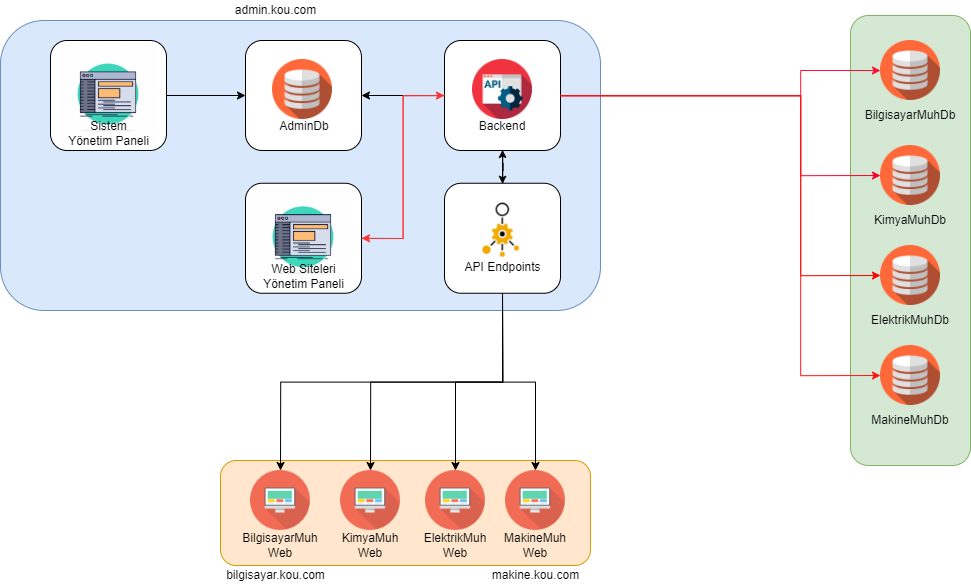

The diagram above was exported from draw.io. Its source (the exported page's mxGraphModel, read from the mxfile embedded in the PNG):
<mxGraphModel dx="4087" dy="2092" grid="1" gridSize="10" guides="1" tooltips="1" connect="1" arrows="1" fold="1" page="1" pageScale="1" pageWidth="827" pageHeight="1169" math="0" shadow="0">
  <root>
    <mxCell id="0" />
    <mxCell id="1" parent="0" />
    <mxCell id="o_UhGexf-ZYp3ZNmQ1wy-7" value="" style="rounded=1;whiteSpace=wrap;html=1;fillColor=#d5e8d4;strokeColor=#82b366;" parent="1" vertex="1">
      <mxGeometry x="730" y="25" width="120" height="450" as="geometry" />
    </mxCell>
    <mxCell id="o_UhGexf-ZYp3ZNmQ1wy-27" value="" style="rounded=1;whiteSpace=wrap;html=1;rotation=0;fillColor=#ffe6cc;strokeColor=#d79b00;" parent="1" vertex="1">
      <mxGeometry x="100" y="470" width="370" height="105" as="geometry" />
    </mxCell>
    <mxCell id="o_UhGexf-ZYp3ZNmQ1wy-44" value="" style="rounded=1;whiteSpace=wrap;html=1;fillColor=#dae8fc;strokeColor=#6c8ebf;" parent="1" vertex="1">
      <mxGeometry x="-120" y="30" width="600" height="290" as="geometry" />
    </mxCell>
    <mxCell id="o_UhGexf-ZYp3ZNmQ1wy-88" value="" style="group" parent="1" vertex="1" connectable="0">
      <mxGeometry x="324" y="192.75" width="116" height="110" as="geometry" />
    </mxCell>
    <mxCell id="o_UhGexf-ZYp3ZNmQ1wy-74" value="" style="rounded=1;whiteSpace=wrap;html=1;" parent="o_UhGexf-ZYp3ZNmQ1wy-88" vertex="1">
      <mxGeometry width="116" height="110" as="geometry" />
    </mxCell>
    <mxCell id="o_UhGexf-ZYp3ZNmQ1wy-78" value="" style="shape=image;verticalLabelPosition=bottom;labelBackgroundColor=default;verticalAlign=top;aspect=fixed;imageAspect=0;image=data:image/png,(base64 omitted: 3168 chars);rotation=90;" parent="o_UhGexf-ZYp3ZNmQ1wy-88" vertex="1">
      <mxGeometry x="19.5" y="10.75" width="72.5" height="72.5" as="geometry" />
    </mxCell>
    <mxCell id="o_UhGexf-ZYp3ZNmQ1wy-79" value="API Endpoints" style="text;html=1;strokeColor=none;fillColor=none;align=center;verticalAlign=middle;whiteSpace=wrap;rounded=0;" parent="o_UhGexf-ZYp3ZNmQ1wy-88" vertex="1">
      <mxGeometry x="10.5" y="69.25" width="95" height="30" as="geometry" />
    </mxCell>
    <mxCell id="o_UhGexf-ZYp3ZNmQ1wy-89" value="" style="group" parent="1" vertex="1" connectable="0">
      <mxGeometry x="125" y="192.75" width="116" height="110" as="geometry" />
    </mxCell>
    <mxCell id="o_UhGexf-ZYp3ZNmQ1wy-83" value="" style="rounded=1;whiteSpace=wrap;html=1;" parent="o_UhGexf-ZYp3ZNmQ1wy-89" vertex="1">
      <mxGeometry width="116" height="110" as="geometry" />
    </mxCell>
    <mxCell id="o_UhGexf-ZYp3ZNmQ1wy-84" value="" style="shape=image;verticalLabelPosition=bottom;labelBackgroundColor=default;verticalAlign=top;aspect=fixed;imageAspect=0;image=https://png.pngtree.com/png-vector/20190626/ourlarge/pngtree-adminconsolepanelrootsoftware-flat-color-icon-vector-png-image_1494043.jpg;" parent="o_UhGexf-ZYp3ZNmQ1wy-89" vertex="1">
      <mxGeometry x="8" y="4" width="100" height="100" as="geometry" />
    </mxCell>
    <mxCell id="o_UhGexf-ZYp3ZNmQ1wy-85" value="Web Siteleri Yönetim Paneli" style="text;html=1;strokeColor=none;fillColor=none;align=center;verticalAlign=middle;whiteSpace=wrap;rounded=0;" parent="o_UhGexf-ZYp3ZNmQ1wy-89" vertex="1">
      <mxGeometry x="15.5" y="78" width="85" height="30" as="geometry" />
    </mxCell>
    <mxCell id="o_UhGexf-ZYp3ZNmQ1wy-90" value="" style="group" parent="1" vertex="1" connectable="0">
      <mxGeometry x="324" y="50" width="116" height="110" as="geometry" />
    </mxCell>
    <mxCell id="o_UhGexf-ZYp3ZNmQ1wy-45" value="" style="rounded=1;whiteSpace=wrap;html=1;" parent="o_UhGexf-ZYp3ZNmQ1wy-90" vertex="1">
      <mxGeometry width="116" height="110" as="geometry" />
    </mxCell>
    <mxCell id="o_UhGexf-ZYp3ZNmQ1wy-46" value="Backend" style="text;html=1;strokeColor=none;fillColor=none;align=center;verticalAlign=middle;whiteSpace=wrap;rounded=0;strokeWidth=1;" parent="o_UhGexf-ZYp3ZNmQ1wy-90" vertex="1">
      <mxGeometry x="28" y="71" width="60" height="30" as="geometry" />
    </mxCell>
    <mxCell id="o_UhGexf-ZYp3ZNmQ1wy-47" value="" style="shape=image;verticalLabelPosition=bottom;labelBackgroundColor=default;verticalAlign=top;aspect=fixed;imageAspect=0;image=https://cdn-icons-png.flaticon.com/512/603/603197.png;" parent="o_UhGexf-ZYp3ZNmQ1wy-90" vertex="1">
      <mxGeometry x="28" y="19" width="60" height="60" as="geometry" />
    </mxCell>
    <mxCell id="o_UhGexf-ZYp3ZNmQ1wy-93" value="" style="group" parent="1" vertex="1" connectable="0">
      <mxGeometry x="125" y="50" width="116" height="110" as="geometry" />
    </mxCell>
    <mxCell id="o_UhGexf-ZYp3ZNmQ1wy-82" value="" style="rounded=1;whiteSpace=wrap;html=1;" parent="o_UhGexf-ZYp3ZNmQ1wy-93" vertex="1">
      <mxGeometry width="116" height="110" as="geometry" />
    </mxCell>
    <mxCell id="o_UhGexf-ZYp3ZNmQ1wy-86" value="" style="shape=image;verticalLabelPosition=bottom;labelBackgroundColor=default;verticalAlign=top;aspect=fixed;imageAspect=0;image=https://cdn-icons-png.flaticon.com/512/603/603156.png;" parent="o_UhGexf-ZYp3ZNmQ1wy-93" vertex="1">
      <mxGeometry x="27" y="19" width="60" height="60" as="geometry" />
    </mxCell>
    <mxCell id="o_UhGexf-ZYp3ZNmQ1wy-87" value="AdminDb" style="text;html=1;strokeColor=none;fillColor=none;align=center;verticalAlign=middle;whiteSpace=wrap;rounded=0;" parent="o_UhGexf-ZYp3ZNmQ1wy-93" vertex="1">
      <mxGeometry x="29" y="71" width="60" height="30" as="geometry" />
    </mxCell>
    <mxCell id="o_UhGexf-ZYp3ZNmQ1wy-94" value="" style="group" parent="1" vertex="1" connectable="0">
      <mxGeometry x="740" y="50" width="100" height="90" as="geometry" />
    </mxCell>
    <mxCell id="o_UhGexf-ZYp3ZNmQ1wy-8" value="" style="shape=image;verticalLabelPosition=bottom;labelBackgroundColor=default;verticalAlign=top;aspect=fixed;imageAspect=0;image=https://cdn-icons-png.flaticon.com/512/603/603156.png;" parent="o_UhGexf-ZYp3ZNmQ1wy-94" vertex="1">
      <mxGeometry x="20" width="60" height="60" as="geometry" />
    </mxCell>
    <mxCell id="o_UhGexf-ZYp3ZNmQ1wy-9" value="BilgisayarMuhDb" style="text;html=1;strokeColor=none;fillColor=none;align=center;verticalAlign=middle;whiteSpace=wrap;rounded=0;" parent="o_UhGexf-ZYp3ZNmQ1wy-94" vertex="1">
      <mxGeometry y="60" width="100" height="30" as="geometry" />
    </mxCell>
    <mxCell id="o_UhGexf-ZYp3ZNmQ1wy-95" value="" style="group" parent="1" vertex="1" connectable="0">
      <mxGeometry x="740" y="155" width="100" height="90" as="geometry" />
    </mxCell>
    <mxCell id="o_UhGexf-ZYp3ZNmQ1wy-10" value="KimyaMuhDb" style="text;html=1;strokeColor=none;fillColor=none;align=center;verticalAlign=middle;whiteSpace=wrap;rounded=0;" parent="o_UhGexf-ZYp3ZNmQ1wy-95" vertex="1">
      <mxGeometry y="60" width="100" height="30" as="geometry" />
    </mxCell>
    <mxCell id="o_UhGexf-ZYp3ZNmQ1wy-11" value="" style="shape=image;verticalLabelPosition=bottom;labelBackgroundColor=default;verticalAlign=top;aspect=fixed;imageAspect=0;image=https://cdn-icons-png.flaticon.com/512/603/603156.png;" parent="o_UhGexf-ZYp3ZNmQ1wy-95" vertex="1">
      <mxGeometry x="20" width="60" height="60" as="geometry" />
    </mxCell>
    <mxCell id="o_UhGexf-ZYp3ZNmQ1wy-96" value="" style="group" parent="1" vertex="1" connectable="0">
      <mxGeometry x="740" y="255" width="100" height="90" as="geometry" />
    </mxCell>
    <mxCell id="o_UhGexf-ZYp3ZNmQ1wy-12" value="ElektrikMuhDb" style="text;html=1;strokeColor=none;fillColor=none;align=center;verticalAlign=middle;whiteSpace=wrap;rounded=0;" parent="o_UhGexf-ZYp3ZNmQ1wy-96" vertex="1">
      <mxGeometry y="60" width="100" height="30" as="geometry" />
    </mxCell>
    <mxCell id="o_UhGexf-ZYp3ZNmQ1wy-13" value="" style="shape=image;verticalLabelPosition=bottom;labelBackgroundColor=default;verticalAlign=top;aspect=fixed;imageAspect=0;image=https://cdn-icons-png.flaticon.com/512/603/603156.png;" parent="o_UhGexf-ZYp3ZNmQ1wy-96" vertex="1">
      <mxGeometry x="20" width="60" height="60" as="geometry" />
    </mxCell>
    <mxCell id="o_UhGexf-ZYp3ZNmQ1wy-97" value="" style="group" parent="1" vertex="1" connectable="0">
      <mxGeometry x="740" y="355" width="100" height="90" as="geometry" />
    </mxCell>
    <mxCell id="o_UhGexf-ZYp3ZNmQ1wy-14" value="MakineMuhDb" style="text;html=1;strokeColor=none;fillColor=none;align=center;verticalAlign=middle;whiteSpace=wrap;rounded=0;" parent="o_UhGexf-ZYp3ZNmQ1wy-97" vertex="1">
      <mxGeometry y="60" width="100" height="30" as="geometry" />
    </mxCell>
    <mxCell id="o_UhGexf-ZYp3ZNmQ1wy-15" value="" style="shape=image;verticalLabelPosition=bottom;labelBackgroundColor=default;verticalAlign=top;aspect=fixed;imageAspect=0;image=https://cdn-icons-png.flaticon.com/512/603/603156.png;" parent="o_UhGexf-ZYp3ZNmQ1wy-97" vertex="1">
      <mxGeometry x="20" width="60" height="60" as="geometry" />
    </mxCell>
    <mxCell id="o_UhGexf-ZYp3ZNmQ1wy-98" value="" style="group" parent="1" vertex="1" connectable="0">
      <mxGeometry x="380" y="480" width="70" height="90" as="geometry" />
    </mxCell>
    <mxCell id="o_UhGexf-ZYp3ZNmQ1wy-42" value="" style="shape=image;verticalLabelPosition=bottom;labelBackgroundColor=default;verticalAlign=top;aspect=fixed;imageAspect=0;image=https://img2.pngio.com/website-flat-icon-png-9-png-image-website-icon-flat-png-300_300.png;" parent="o_UhGexf-ZYp3ZNmQ1wy-98" vertex="1">
      <mxGeometry x="5" width="60" height="60" as="geometry" />
    </mxCell>
    <mxCell id="o_UhGexf-ZYp3ZNmQ1wy-43" value="MakineMuh Web" style="text;html=1;strokeColor=none;fillColor=none;align=center;verticalAlign=middle;whiteSpace=wrap;rounded=0;" parent="o_UhGexf-ZYp3ZNmQ1wy-98" vertex="1">
      <mxGeometry y="60" width="70" height="30" as="geometry" />
    </mxCell>
    <mxCell id="o_UhGexf-ZYp3ZNmQ1wy-99" value="" style="group" parent="1" vertex="1" connectable="0">
      <mxGeometry x="300" y="480" width="70" height="90" as="geometry" />
    </mxCell>
    <mxCell id="o_UhGexf-ZYp3ZNmQ1wy-40" value="" style="shape=image;verticalLabelPosition=bottom;labelBackgroundColor=default;verticalAlign=top;aspect=fixed;imageAspect=0;image=https://img2.pngio.com/website-flat-icon-png-9-png-image-website-icon-flat-png-300_300.png;" parent="o_UhGexf-ZYp3ZNmQ1wy-99" vertex="1">
      <mxGeometry x="5" width="60" height="60" as="geometry" />
    </mxCell>
    <mxCell id="o_UhGexf-ZYp3ZNmQ1wy-41" value="ElektrikMuh Web" style="text;html=1;strokeColor=none;fillColor=none;align=center;verticalAlign=middle;whiteSpace=wrap;rounded=0;" parent="o_UhGexf-ZYp3ZNmQ1wy-99" vertex="1">
      <mxGeometry y="60" width="70" height="30" as="geometry" />
    </mxCell>
    <mxCell id="o_UhGexf-ZYp3ZNmQ1wy-100" value="" style="group" parent="1" vertex="1" connectable="0">
      <mxGeometry x="220" y="480" width="60" height="90" as="geometry" />
    </mxCell>
    <mxCell id="o_UhGexf-ZYp3ZNmQ1wy-38" value="" style="shape=image;verticalLabelPosition=bottom;labelBackgroundColor=default;verticalAlign=top;aspect=fixed;imageAspect=0;image=https://img2.pngio.com/website-flat-icon-png-9-png-image-website-icon-flat-png-300_300.png;" parent="o_UhGexf-ZYp3ZNmQ1wy-100" vertex="1">
      <mxGeometry width="60" height="60" as="geometry" />
    </mxCell>
    <mxCell id="o_UhGexf-ZYp3ZNmQ1wy-39" value="KimyaMuh Web" style="text;html=1;strokeColor=none;fillColor=none;align=center;verticalAlign=middle;whiteSpace=wrap;rounded=0;" parent="o_UhGexf-ZYp3ZNmQ1wy-100" vertex="1">
      <mxGeometry y="60" width="60" height="30" as="geometry" />
    </mxCell>
    <mxCell id="o_UhGexf-ZYp3ZNmQ1wy-101" value="" style="group" parent="1" vertex="1" connectable="0">
      <mxGeometry x="110" y="480" width="100" height="90" as="geometry" />
    </mxCell>
    <mxCell id="o_UhGexf-ZYp3ZNmQ1wy-36" value="" style="shape=image;verticalLabelPosition=bottom;labelBackgroundColor=default;verticalAlign=top;aspect=fixed;imageAspect=0;image=https://img2.pngio.com/website-flat-icon-png-9-png-image-website-icon-flat-png-300_300.png;" parent="o_UhGexf-ZYp3ZNmQ1wy-101" vertex="1">
      <mxGeometry x="20" width="60" height="60" as="geometry" />
    </mxCell>
    <mxCell id="o_UhGexf-ZYp3ZNmQ1wy-37" value="BilgisayarMuh Web" style="text;html=1;strokeColor=none;fillColor=none;align=center;verticalAlign=middle;whiteSpace=wrap;rounded=0;" parent="o_UhGexf-ZYp3ZNmQ1wy-101" vertex="1">
      <mxGeometry y="60" width="100" height="30" as="geometry" />
    </mxCell>
    <mxCell id="o_UhGexf-ZYp3ZNmQ1wy-106" style="edgeStyle=orthogonalEdgeStyle;rounded=0;orthogonalLoop=1;jettySize=auto;html=1;entryX=0;entryY=0.5;entryDx=0;entryDy=0;strokeColor=#FF0F37;strokeWidth=1;" parent="1" source="o_UhGexf-ZYp3ZNmQ1wy-45" target="o_UhGexf-ZYp3ZNmQ1wy-8" edge="1">
      <mxGeometry relative="1" as="geometry">
        <Array as="points">
          <mxPoint x="680" y="105" />
          <mxPoint x="680" y="80" />
        </Array>
      </mxGeometry>
    </mxCell>
    <mxCell id="o_UhGexf-ZYp3ZNmQ1wy-107" style="edgeStyle=orthogonalEdgeStyle;rounded=0;orthogonalLoop=1;jettySize=auto;html=1;entryX=0;entryY=0.5;entryDx=0;entryDy=0;strokeColor=#FF002B;strokeWidth=1;" parent="1" source="o_UhGexf-ZYp3ZNmQ1wy-45" target="o_UhGexf-ZYp3ZNmQ1wy-11" edge="1">
      <mxGeometry relative="1" as="geometry">
        <Array as="points">
          <mxPoint x="680" y="105" />
          <mxPoint x="680" y="185" />
        </Array>
      </mxGeometry>
    </mxCell>
    <mxCell id="o_UhGexf-ZYp3ZNmQ1wy-108" style="edgeStyle=orthogonalEdgeStyle;rounded=0;orthogonalLoop=1;jettySize=auto;html=1;entryX=0;entryY=0.5;entryDx=0;entryDy=0;strokeColor=#FF0000;strokeWidth=1;" parent="1" source="o_UhGexf-ZYp3ZNmQ1wy-45" target="o_UhGexf-ZYp3ZNmQ1wy-13" edge="1">
      <mxGeometry relative="1" as="geometry">
        <Array as="points">
          <mxPoint x="680" y="105" />
          <mxPoint x="680" y="285" />
        </Array>
      </mxGeometry>
    </mxCell>
    <mxCell id="o_UhGexf-ZYp3ZNmQ1wy-109" style="edgeStyle=orthogonalEdgeStyle;rounded=0;orthogonalLoop=1;jettySize=auto;html=1;entryX=0;entryY=0.5;entryDx=0;entryDy=0;strokeColor=#FF1414;strokeWidth=1;" parent="1" source="o_UhGexf-ZYp3ZNmQ1wy-45" target="o_UhGexf-ZYp3ZNmQ1wy-15" edge="1">
      <mxGeometry relative="1" as="geometry">
        <Array as="points">
          <mxPoint x="680" y="105" />
          <mxPoint x="680" y="385" />
        </Array>
      </mxGeometry>
    </mxCell>
    <mxCell id="o_UhGexf-ZYp3ZNmQ1wy-110" style="edgeStyle=orthogonalEdgeStyle;rounded=0;orthogonalLoop=1;jettySize=auto;html=1;entryX=1;entryY=0.5;entryDx=0;entryDy=0;strokeColor=#000000;strokeWidth=1;" parent="1" source="o_UhGexf-ZYp3ZNmQ1wy-45" target="o_UhGexf-ZYp3ZNmQ1wy-82" edge="1">
      <mxGeometry relative="1" as="geometry" />
    </mxCell>
    <mxCell id="o_UhGexf-ZYp3ZNmQ1wy-113" style="edgeStyle=orthogonalEdgeStyle;rounded=0;orthogonalLoop=1;jettySize=auto;html=1;entryX=0.5;entryY=0;entryDx=0;entryDy=0;strokeColor=#000000;strokeWidth=0.5;" parent="1" source="o_UhGexf-ZYp3ZNmQ1wy-45" target="o_UhGexf-ZYp3ZNmQ1wy-74" edge="1">
      <mxGeometry relative="1" as="geometry" />
    </mxCell>
    <mxCell id="o_UhGexf-ZYp3ZNmQ1wy-115" style="edgeStyle=orthogonalEdgeStyle;rounded=0;orthogonalLoop=1;jettySize=auto;html=1;entryX=0.5;entryY=1;entryDx=0;entryDy=0;strokeColor=#000000;strokeWidth=0.5;" parent="1" source="o_UhGexf-ZYp3ZNmQ1wy-74" target="o_UhGexf-ZYp3ZNmQ1wy-45" edge="1">
      <mxGeometry relative="1" as="geometry" />
    </mxCell>
    <mxCell id="o_UhGexf-ZYp3ZNmQ1wy-116" style="edgeStyle=orthogonalEdgeStyle;rounded=0;orthogonalLoop=1;jettySize=auto;html=1;entryX=1;entryY=0.5;entryDx=0;entryDy=0;strokeColor=#FF3333;strokeWidth=1;" parent="1" source="o_UhGexf-ZYp3ZNmQ1wy-45" target="o_UhGexf-ZYp3ZNmQ1wy-83" edge="1">
      <mxGeometry relative="1" as="geometry" />
    </mxCell>
    <mxCell id="o_UhGexf-ZYp3ZNmQ1wy-117" style="edgeStyle=orthogonalEdgeStyle;rounded=0;orthogonalLoop=1;jettySize=auto;html=1;entryX=0;entryY=0.5;entryDx=0;entryDy=0;strokeColor=#FF3333;strokeWidth=1;" parent="1" source="o_UhGexf-ZYp3ZNmQ1wy-83" target="o_UhGexf-ZYp3ZNmQ1wy-45" edge="1">
      <mxGeometry relative="1" as="geometry" />
    </mxCell>
    <mxCell id="1ur5qWrt5N7zkr2ANxX9-1" value="admin.kou.com" style="text;html=1;align=center;verticalAlign=middle;resizable=0;points=[];autosize=1;strokeColor=none;fillColor=none;" parent="1" vertex="1">
      <mxGeometry x="105" y="10" width="100" height="20" as="geometry" />
    </mxCell>
    <mxCell id="1ur5qWrt5N7zkr2ANxX9-2" value="bilgisayar.kou.com" style="text;html=1;align=center;verticalAlign=middle;resizable=0;points=[];autosize=1;strokeColor=none;fillColor=none;" parent="1" vertex="1">
      <mxGeometry x="100" y="575" width="110" height="20" as="geometry" />
    </mxCell>
    <mxCell id="1ur5qWrt5N7zkr2ANxX9-3" value="makine.kou.com" style="text;html=1;align=center;verticalAlign=middle;resizable=0;points=[];autosize=1;strokeColor=none;fillColor=none;" parent="1" vertex="1">
      <mxGeometry x="365" y="575" width="100" height="20" as="geometry" />
    </mxCell>
    <mxCell id="ufbDVpLtdFdbLJaCEsHv-2" value="" style="group" parent="1" vertex="1" connectable="0">
      <mxGeometry x="-70" y="50" width="116" height="110" as="geometry" />
    </mxCell>
    <mxCell id="ufbDVpLtdFdbLJaCEsHv-3" value="" style="rounded=1;whiteSpace=wrap;html=1;" parent="ufbDVpLtdFdbLJaCEsHv-2" vertex="1">
      <mxGeometry width="116" height="110" as="geometry" />
    </mxCell>
    <mxCell id="ufbDVpLtdFdbLJaCEsHv-4" value="" style="shape=image;verticalLabelPosition=bottom;labelBackgroundColor=default;verticalAlign=top;aspect=fixed;imageAspect=0;image=https://png.pngtree.com/png-vector/20190626/ourlarge/pngtree-adminconsolepanelrootsoftware-flat-color-icon-vector-png-image_1494043.jpg;" parent="ufbDVpLtdFdbLJaCEsHv-2" vertex="1">
      <mxGeometry x="8" y="4" width="100" height="100" as="geometry" />
    </mxCell>
    <mxCell id="ufbDVpLtdFdbLJaCEsHv-5" value="Sistem Yönetim Paneli" style="text;html=1;strokeColor=none;fillColor=none;align=center;verticalAlign=middle;whiteSpace=wrap;rounded=0;" parent="ufbDVpLtdFdbLJaCEsHv-2" vertex="1">
      <mxGeometry x="15.5" y="78" width="85" height="30" as="geometry" />
    </mxCell>
    <mxCell id="ufbDVpLtdFdbLJaCEsHv-8" style="edgeStyle=orthogonalEdgeStyle;rounded=0;orthogonalLoop=1;jettySize=auto;html=1;exitX=1;exitY=0.5;exitDx=0;exitDy=0;entryX=0;entryY=0.5;entryDx=0;entryDy=0;strokeColor=#000000;" parent="1" source="ufbDVpLtdFdbLJaCEsHv-3" target="o_UhGexf-ZYp3ZNmQ1wy-82" edge="1">
      <mxGeometry relative="1" as="geometry" />
    </mxCell>
    <mxCell id="ufbDVpLtdFdbLJaCEsHv-12" style="edgeStyle=orthogonalEdgeStyle;rounded=0;orthogonalLoop=1;jettySize=auto;html=1;exitX=0.5;exitY=1;exitDx=0;exitDy=0;entryX=0.5;entryY=0;entryDx=0;entryDy=0;strokeColor=#000000;" parent="1" source="o_UhGexf-ZYp3ZNmQ1wy-74" target="o_UhGexf-ZYp3ZNmQ1wy-42" edge="1">
      <mxGeometry relative="1" as="geometry" />
    </mxCell>
    <mxCell id="ufbDVpLtdFdbLJaCEsHv-13" style="edgeStyle=orthogonalEdgeStyle;rounded=0;orthogonalLoop=1;jettySize=auto;html=1;exitX=0.5;exitY=1;exitDx=0;exitDy=0;entryX=0.5;entryY=0;entryDx=0;entryDy=0;strokeColor=#000000;" parent="1" source="o_UhGexf-ZYp3ZNmQ1wy-74" target="o_UhGexf-ZYp3ZNmQ1wy-40" edge="1">
      <mxGeometry relative="1" as="geometry" />
    </mxCell>
    <mxCell id="ufbDVpLtdFdbLJaCEsHv-14" style="edgeStyle=orthogonalEdgeStyle;rounded=0;orthogonalLoop=1;jettySize=auto;html=1;exitX=0.5;exitY=1;exitDx=0;exitDy=0;entryX=0.5;entryY=0;entryDx=0;entryDy=0;strokeColor=#000000;" parent="1" source="o_UhGexf-ZYp3ZNmQ1wy-74" target="o_UhGexf-ZYp3ZNmQ1wy-38" edge="1">
      <mxGeometry relative="1" as="geometry" />
    </mxCell>
    <mxCell id="ufbDVpLtdFdbLJaCEsHv-15" style="edgeStyle=orthogonalEdgeStyle;rounded=0;orthogonalLoop=1;jettySize=auto;html=1;exitX=0.5;exitY=1;exitDx=0;exitDy=0;entryX=0.5;entryY=0;entryDx=0;entryDy=0;strokeColor=#000000;" parent="1" source="o_UhGexf-ZYp3ZNmQ1wy-74" target="o_UhGexf-ZYp3ZNmQ1wy-36" edge="1">
      <mxGeometry relative="1" as="geometry" />
    </mxCell>
  </root>
</mxGraphModel>